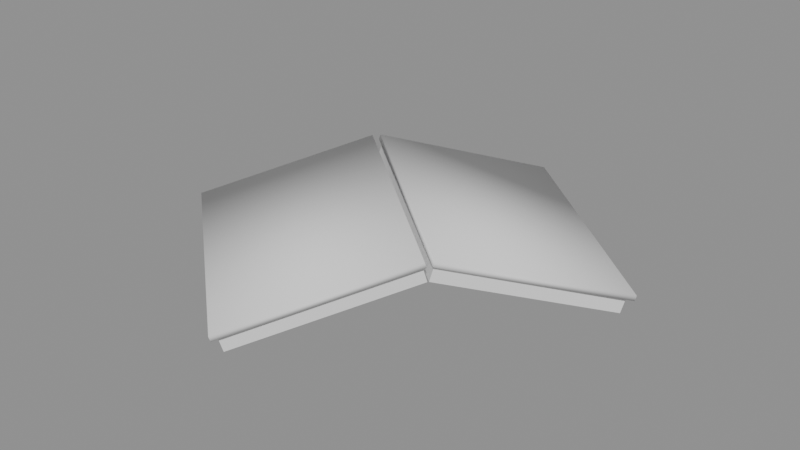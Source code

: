 # Source: openBook.blend  (saved by Blender 4.5.87; exported with 4.5.12 LTS)
import bpy
from mathutils import Matrix  # noqa: F401  (used for matrix-valued properties, if any)

bpy.ops.wm.read_factory_settings(use_empty=True)
scene = bpy.context.scene
scene.name = 'Scene'

# ---- collections
col_a = bpy.data.collections.new('a'); scene.collection.children.link(col_a)

# ---- materials (node trees are filled in below, after node groups)
mat_coolgrey3 = bpy.data.materials.new('coolGrey3')
mat_warmgrey = bpy.data.materials.new('warmGrey')

# ---- material node trees

# ---- meshes
me_a_cover = bpy.data.meshes.new('a_cover')
me_a_cover.from_pydata([(0.07784, -0.06281, 0.04764), (0.07855, -0.06196, 0.05149), (-0.07537, 0.06575, 0.04764), (-0.07466, 0.0666, 0.05149), (0.1613, 0.0366, 0.01043), (0.162, 0.03745, 0.01428), (0.008046, 0.1652, 0.01043), (0.008755, 0.166, 0.01428), (-0.008046, -0.1652, 0.01043), (-0.008755, -0.166, 0.01428), (-0.1613, -0.0366, 0.01043), (-0.162, -0.03745, 0.01428), (0.07537, -0.06575, 0.04764), (0.07466, -0.0666, 0.05149), (-0.07784, 0.06281, 0.04764), (-0.07855, 0.06196, 0.05149)], [], [(0, 1, 3, 2), (2, 3, 7, 6), (6, 7, 5, 4), (4, 5, 1, 0), (2, 6, 4, 0), (7, 3, 1, 5), (8, 9, 11, 10), (10, 11, 15, 14), (14, 15, 13, 12), (12, 13, 9, 8), (10, 14, 12, 8), (15, 11, 9, 13)])
me_a_cover.polygons.foreach_set('use_smooth', [True] * 12)
_k = set([(0, 1), (0, 2), (0, 4), (1, 3), (1, 5), (2, 3), (2, 6), (3, 7), (4, 5), (4, 6), (5, 7), (6, 7), (8, 9), (8, 10), (8, 12), (9, 11), (9, 13), (10, 11), (10, 14), (11, 15), (12, 13), (12, 14), (13, 15), (14, 15)])
me_a_cover.attributes.new('sharp_edge', 'BOOLEAN', 'EDGE').data.foreach_set('value', [ (min(e.vertices), max(e.vertices)) in _k for e in me_a_cover.edges])
_uv = me_a_cover.uv_layers.new(name='UVMap')
_uv.uv.foreach_set('vector', [0.6949, 0.4938, 0.6856, 0.4938, 0.6856, 0.006204, 0.6949, 0.006204, 0.7073, 0.006204, 0.7171, 0.006204, 0.7171, 0.3353, 0.7073, 0.3353, 0.6731, 0.4938, 0.6638, 0.4938, 0.6638, 0.006204, 0.6731, 0.006204, 0.7171, 0.6769, 0.7073, 0.6769, 0.7073, 0.3477, 0.7171, 0.3477, 0.3226, 0.9938, 0.006204, 0.9938, 0.006204, 0.5062, 0.3226, 0.5062, 0.3226, 0.4938, 0.006204, 0.4938, 0.006204, 0.006204, 0.3226, 0.006204, 0.6731, 0.9938, 0.6638, 0.9938, 0.6638, 0.5062, 0.6731, 0.5062, 0.7392, 0.3353, 0.7295, 0.3353, 0.7295, 0.006204, 0.7392, 0.006204, 0.6949, 0.9938, 0.6856, 0.9938, 0.6856, 0.5062, 0.6949, 0.5062, 0.7295, 0.3477, 0.7392, 0.3477, 0.7392, 0.6769, 0.7295, 0.6769, 0.6514, 0.9938, 0.335, 0.9938, 0.335, 0.5062, 0.6514, 0.5062, 0.6514, 0.4938, 0.335, 0.4938, 0.335, 0.006204, 0.6514, 0.006204])
me_a_cover.materials.append(mat_coolgrey3)
me_a_cover.update()
me_a_pages = bpy.data.meshes.new('a_pages')
me_a_pages.from_pydata([(0.07389, -0.0613, 0.03556), (0.07601, -0.05876, 0.04709), (-0.07319, 0.06212, 0.03556), (-0.07107, 0.06465, 0.04709), (0.1536, 0.0337, 1.118e-08), (0.1557, 0.03623, 0.01154), (0.006513, 0.1571, 1.118e-08), (0.008639, 0.1596, 0.01154), (-0.006513, -0.1571, 1.118e-08), (-0.008639, -0.1596, 0.01154), (-0.1536, -0.0337, 1.118e-08), (-0.1557, -0.03623, 0.01154), (0.07319, -0.06212, 0.03556), (0.07107, -0.06465, 0.04709), (-0.07389, 0.0613, 0.03556), (-0.07601, 0.05876, 0.04709)], [], [(0, 1, 3, 2), (2, 3, 7, 6), (6, 7, 5, 4), (4, 5, 1, 0), (2, 6, 4, 0), (7, 3, 1, 5), (8, 9, 11, 10), (10, 11, 15, 14), (14, 15, 13, 12), (12, 13, 9, 8), (10, 14, 12, 8), (15, 11, 9, 13)])
_k = set([(0, 1), (0, 2), (0, 4), (1, 3), (1, 5), (2, 3), (2, 6), (3, 7), (4, 5), (4, 6), (5, 7), (6, 7), (8, 9), (8, 10), (8, 12), (9, 11), (9, 13), (10, 11), (10, 14), (11, 15), (12, 13), (12, 14), (13, 15), (14, 15)])
me_a_pages.attributes.new('sharp_edge', 'BOOLEAN', 'EDGE').data.foreach_set('value', [ (min(e.vertices), max(e.vertices)) in _k for e in me_a_pages.edges])
_uv = me_a_pages.uv_layers.new(name='UVMap')
_uv.uv.foreach_set('vector', [0.7364, 0.4927, 0.7073, 0.4927, 0.7073, 0.007302, 0.7364, 0.007302, 0.796, 0.007302, 0.8263, 0.007302, 0.8263, 0.3334, 0.796, 0.3334, 0.6927, 0.4927, 0.6635, 0.4927, 0.6635, 0.007302, 0.6927, 0.007302, 0.7814, 0.3334, 0.751, 0.3334, 0.751, 0.007302, 0.7814, 0.007302, 0.3208, 0.4927, 0.007302, 0.4927, 0.007302, 0.007302, 0.3208, 0.007302, 0.6489, 0.4927, 0.3354, 0.4927, 0.3354, 0.007302, 0.6489, 0.007302, 0.6927, 0.9927, 0.6635, 0.9927, 0.6635, 0.5073, 0.6927, 0.5073, 0.7814, 0.6742, 0.751, 0.6742, 0.751, 0.348, 0.7814, 0.348, 0.7364, 0.9927, 0.7073, 0.9927, 0.7073, 0.5073, 0.7364, 0.5073, 0.796, 0.348, 0.8263, 0.348, 0.8263, 0.6742, 0.796, 0.6742, 0.3208, 0.9927, 0.007302, 0.9927, 0.007302, 0.5073, 0.3208, 0.5073, 0.6489, 0.9927, 0.3354, 0.9927, 0.3354, 0.5073, 0.6489, 0.5073])
me_a_pages.materials.append(mat_warmgrey)
me_a_pages.update()

# ---- objects
ob_a_cover = bpy.data.objects.new('a_cover', me_a_cover)
ob_a_pages = bpy.data.objects.new('a_pages', me_a_pages)

# ---- transforms, parenting, visibility, modifiers, constraints
ob_a_cover.location = (0.0, 0.0, 0.0)
ob_a_pages.location = (0.0, 0.0, 0.0)

# ---- collection membership
col_a.objects.link(ob_a_cover)
col_a.objects.link(ob_a_pages)

# ---- scene / render settings (as saved in the file)
scene.frame_start = 1; scene.frame_end = 250; scene.frame_set(1)
scene.render.engine = 'BLENDER_EEVEE_NEXT'
bpy.context.view_layer.update()

# ---- added for rendering (the .blend has no active camera and no usable light): camera, sun + grey world if the file has none
cam_auto = bpy.data.cameras.new('AutoCamera')
cam_auto.lens = 50.0
cam_auto.sensor_width = 36.0
cam_auto.clip_end = 1000.0
ob_auto_camera = bpy.data.objects.new('AutoCamera', cam_auto)
scene.collection.objects.link(ob_auto_camera)
ob_auto_camera.location = (0.431805, -0.518166, 0.371189)
ob_auto_camera.rotation_euler = (1.09748, -7.21219e-08, 0.694738)
scene.camera = ob_auto_camera
light_auto_sun = bpy.data.lights.new('AutoSun', 'SUN')
light_auto_sun.energy = 3.0
light_auto_sun.angle = 0.0523599
ob_auto_sun = bpy.data.objects.new('AutoSun', light_auto_sun)
scene.collection.objects.link(ob_auto_sun)
ob_auto_sun.rotation_euler = (0.872665, 0.174533, 0.523599)
if scene.world is None:
    world_auto = bpy.data.worlds.new('AutoWorld')
    world_auto.color = (0.3, 0.3, 0.3)
    scene.world = world_auto
bpy.context.view_layer.update()
